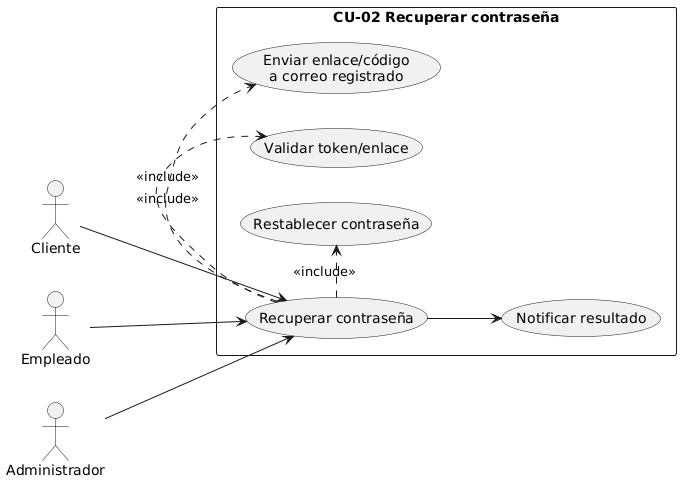

The diagram above was rendered by PlantUML. Its source (embedded in the PNG):
@startuml
left to right direction
actor "Cliente" as C
actor "Empleado" as E
actor "Administrador" as A
rectangle "CU-02 Recuperar contraseña" {
  usecase "Recuperar contraseña" as UC_Reset
  usecase "Enviar enlace/código\na correo registrado" as UC_Send
  usecase "Validar token/enlace" as UC_Token
  usecase "Restablecer contraseña" as UC_New
  usecase "Notificar resultado" as UC_Notify
}
C --> UC_Reset
E --> UC_Reset
A --> UC_Reset
UC_Reset .> UC_Send : <<include>>
UC_Reset .> UC_Token : <<include>>
UC_Reset .> UC_New  : <<include>>
UC_Reset --> UC_Notify
@enduml